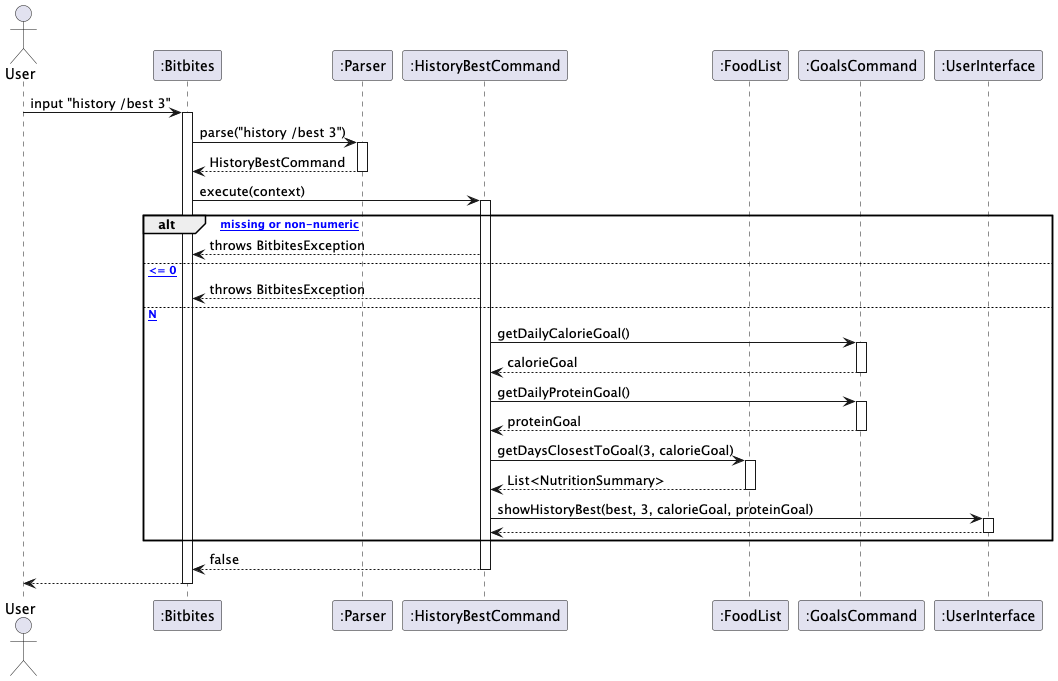

The diagram above was rendered by PlantUML. Its source (embedded in the PNG):
@startuml
actor User
participant ":Bitbites" as Bitbites
participant ":Parser" as Parser
participant ":HistoryBestCommand" as HistoryBestCommand
participant ":FoodList" as FoodList
participant ":GoalsCommand" as GoalsCommand
participant ":UserInterface" as UI

User -> Bitbites : input "history /best 3"
activate Bitbites

Bitbites -> Parser : parse("history /best 3")
activate Parser
Parser --> Bitbites : HistoryBestCommand
deactivate Parser

Bitbites -> HistoryBestCommand : execute(context)
activate HistoryBestCommand

alt [N missing or non-numeric]
  HistoryBestCommand --> Bitbites : throws BitbitesException
else [N <= 0]
  HistoryBestCommand --> Bitbites : throws BitbitesException
else [valid N]
  HistoryBestCommand -> GoalsCommand : getDailyCalorieGoal()
  activate GoalsCommand
  GoalsCommand --> HistoryBestCommand : calorieGoal
  deactivate GoalsCommand

  HistoryBestCommand -> GoalsCommand : getDailyProteinGoal()
  activate GoalsCommand
  GoalsCommand --> HistoryBestCommand : proteinGoal
  deactivate GoalsCommand

  HistoryBestCommand -> FoodList : getDaysClosestToGoal(3, calorieGoal)
  activate FoodList
  FoodList --> HistoryBestCommand : List<NutritionSummary>
  deactivate FoodList

  HistoryBestCommand -> UI : showHistoryBest(best, 3, calorieGoal, proteinGoal)
  activate UI
  UI --> HistoryBestCommand
  deactivate UI
end

HistoryBestCommand --> Bitbites : false
deactivate HistoryBestCommand

Bitbites --> User
deactivate Bitbites
@enduml